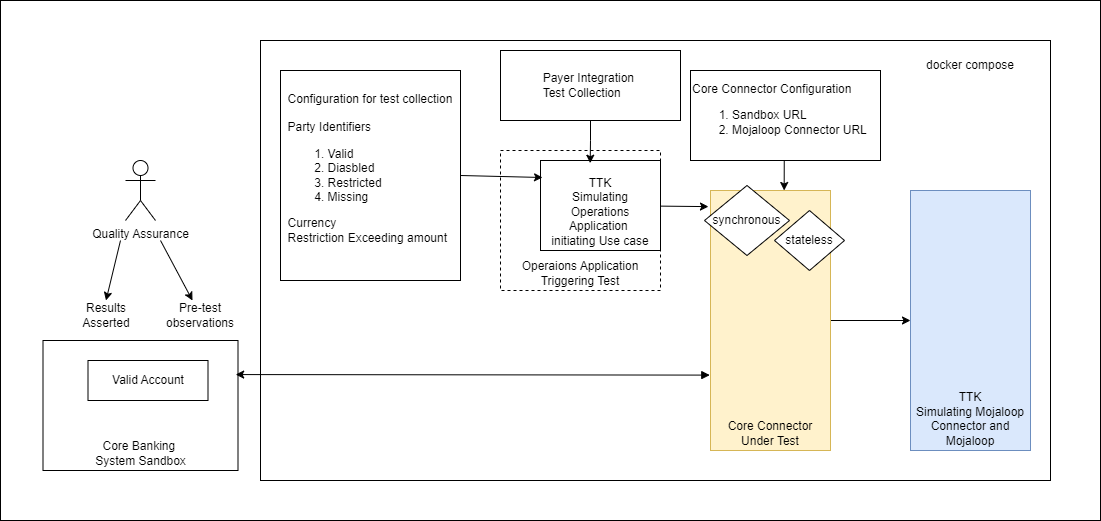

The diagram above was exported from draw.io. Its source (the exported page's mxGraphModel, read from the mxfile embedded in the PNG):
<mxGraphModel dx="2140" dy="653" grid="1" gridSize="10" guides="1" tooltips="1" connect="1" arrows="1" fold="1" page="1" pageScale="1" pageWidth="827" pageHeight="1169" math="0" shadow="0">
  <root>
    <mxCell id="0" />
    <mxCell id="1" parent="0" />
    <mxCell id="6KKNDiLR0c7lkjGWyIKR-1" value="" style="rounded=0;whiteSpace=wrap;html=1;" parent="1" vertex="1">
      <mxGeometry x="-380" y="100" width="1100" height="520" as="geometry" />
    </mxCell>
    <mxCell id="hlOgeEg9_Bkc92ZRRAdf-1" value="" style="rounded=0;whiteSpace=wrap;html=1;" parent="1" vertex="1">
      <mxGeometry x="-120" y="140" width="790" height="440" as="geometry" />
    </mxCell>
    <mxCell id="Ahtxt68sGsQT6iIlNS_R-2" value="Operaions Application Triggering Test" style="rounded=0;whiteSpace=wrap;html=1;verticalAlign=bottom;dashed=1;" parent="1" vertex="1">
      <mxGeometry x="120" y="250" width="160" height="140" as="geometry" />
    </mxCell>
    <mxCell id="9hAXxlKStvcHX-naOEd1-2" value="TTK&lt;div&gt;Simulating Operations Application&amp;nbsp;&lt;/div&gt;&lt;div&gt;initiating Use case&lt;/div&gt;" style="rounded=0;whiteSpace=wrap;html=1;verticalAlign=bottom;" parent="1" vertex="1">
      <mxGeometry x="160" y="260" width="120" height="90" as="geometry" />
    </mxCell>
    <mxCell id="9hAXxlKStvcHX-naOEd1-3" style="edgeStyle=orthogonalEdgeStyle;rounded=0;orthogonalLoop=1;jettySize=auto;html=1;exitX=1;exitY=0.5;exitDx=0;exitDy=0;entryX=0;entryY=0.5;entryDx=0;entryDy=0;" parent="1" source="9hAXxlKStvcHX-naOEd1-4" target="9hAXxlKStvcHX-naOEd1-7" edge="1">
      <mxGeometry relative="1" as="geometry" />
    </mxCell>
    <mxCell id="9hAXxlKStvcHX-naOEd1-4" value="Core Connector Under Test" style="rounded=0;whiteSpace=wrap;html=1;verticalAlign=bottom;fillColor=#fff2cc;strokeColor=#d6b656;" parent="1" vertex="1">
      <mxGeometry x="330" y="290" width="120" height="260" as="geometry" />
    </mxCell>
    <mxCell id="9hAXxlKStvcHX-naOEd1-5" value="Core Banking&amp;nbsp;&lt;div&gt;System Sandbox&lt;/div&gt;" style="rounded=0;whiteSpace=wrap;html=1;verticalAlign=bottom;" parent="1" vertex="1">
      <mxGeometry x="-337.5" y="440" width="195" height="130" as="geometry" />
    </mxCell>
    <mxCell id="9hAXxlKStvcHX-naOEd1-6" value="Valid Account" style="rounded=0;whiteSpace=wrap;html=1;" parent="1" vertex="1">
      <mxGeometry x="-292.5" y="460" width="120" height="40" as="geometry" />
    </mxCell>
    <mxCell id="9hAXxlKStvcHX-naOEd1-7" value="TTK&lt;div&gt;Simulating Mojaloop Connector and Mojaloop&lt;/div&gt;" style="rounded=0;whiteSpace=wrap;html=1;verticalAlign=bottom;fillColor=#dae8fc;strokeColor=#6c8ebf;" parent="1" vertex="1">
      <mxGeometry x="530" y="290" width="120" height="260" as="geometry" />
    </mxCell>
    <mxCell id="9hAXxlKStvcHX-naOEd1-8" style="rounded=0;orthogonalLoop=1;jettySize=auto;html=1;exitX=-0.006;exitY=0.71;exitDx=0;exitDy=0;exitPerimeter=0;entryX=0.988;entryY=0.262;entryDx=0;entryDy=0;entryPerimeter=0;startArrow=block;startFill=1;" parent="1" source="9hAXxlKStvcHX-naOEd1-4" edge="1" target="9hAXxlKStvcHX-naOEd1-5">
      <mxGeometry relative="1" as="geometry">
        <mxPoint x="320" y="475" as="targetPoint" />
      </mxGeometry>
    </mxCell>
    <mxCell id="q4EiIWTFIfIERwGIP11l-1" value="Quality Assurance" style="shape=umlActor;verticalLabelPosition=bottom;verticalAlign=top;html=1;outlineConnect=0;" parent="1" vertex="1">
      <mxGeometry x="-255" y="260" width="30" height="60" as="geometry" />
    </mxCell>
    <mxCell id="Mh72WlE2A0hD5ECllEoN-4" style="rounded=0;orthogonalLoop=1;jettySize=auto;html=1;exitX=1;exitY=0.5;exitDx=0;exitDy=0;entryX=0.017;entryY=0.189;entryDx=0;entryDy=0;entryPerimeter=0;" parent="1" source="Mh72WlE2A0hD5ECllEoN-1" target="9hAXxlKStvcHX-naOEd1-2" edge="1">
      <mxGeometry relative="1" as="geometry">
        <mxPoint x="160" y="283" as="targetPoint" />
      </mxGeometry>
    </mxCell>
    <mxCell id="Mh72WlE2A0hD5ECllEoN-1" value="Configuration for test collection&lt;div&gt;&lt;span style=&quot;background-color: initial;&quot;&gt;&lt;br&gt;&lt;/span&gt;&lt;/div&gt;&lt;div style=&quot;text-align: left;&quot;&gt;&lt;span style=&quot;background-color: initial;&quot;&gt;Party Identifiers&lt;/span&gt;&lt;/div&gt;&lt;div&gt;&lt;ol&gt;&lt;li style=&quot;text-align: left;&quot;&gt;&lt;span style=&quot;background-color: initial;&quot;&gt;Valid&lt;/span&gt;&lt;/li&gt;&lt;li style=&quot;text-align: left;&quot;&gt;&lt;span style=&quot;background-color: initial;&quot;&gt;Diasbled&lt;/span&gt;&lt;/li&gt;&lt;li style=&quot;text-align: left;&quot;&gt;&lt;span style=&quot;background-color: initial;&quot;&gt;Restricted&lt;/span&gt;&lt;/li&gt;&lt;li style=&quot;text-align: left;&quot;&gt;&lt;span style=&quot;background-color: initial;&quot;&gt;Missing&lt;/span&gt;&lt;/li&gt;&lt;/ol&gt;&lt;div style=&quot;text-align: left;&quot;&gt;Currency&lt;/div&gt;&lt;/div&gt;&lt;div style=&quot;text-align: left;&quot;&gt;Restriction Exceeding amount&lt;/div&gt;&lt;div style=&quot;text-align: left;&quot;&gt;&lt;br&gt;&lt;/div&gt;" style="rounded=0;whiteSpace=wrap;html=1;" parent="1" vertex="1">
      <mxGeometry x="-100" y="170" width="180" height="210" as="geometry" />
    </mxCell>
    <mxCell id="Mh72WlE2A0hD5ECllEoN-2" value="&lt;div style=&quot;text-align: left;&quot;&gt;Payer Integration&amp;nbsp;&lt;/div&gt;&lt;div style=&quot;text-align: left;&quot;&gt;Test Collection&lt;/div&gt;" style="rounded=0;whiteSpace=wrap;html=1;" parent="1" vertex="1">
      <mxGeometry x="120" y="150" width="180" height="70" as="geometry" />
    </mxCell>
    <mxCell id="Mh72WlE2A0hD5ECllEoN-3" value="Core Connector Configuration&lt;div&gt;&lt;ol&gt;&lt;li&gt;Sandbox URL&lt;/li&gt;&lt;li&gt;Mojaloop Connector URL&lt;/li&gt;&lt;/ol&gt;&lt;/div&gt;" style="rounded=0;whiteSpace=wrap;html=1;align=left;" parent="1" vertex="1">
      <mxGeometry x="310" y="170" width="190" height="90" as="geometry" />
    </mxCell>
    <mxCell id="Mh72WlE2A0hD5ECllEoN-5" style="edgeStyle=orthogonalEdgeStyle;rounded=0;orthogonalLoop=1;jettySize=auto;html=1;exitX=0.5;exitY=1;exitDx=0;exitDy=0;entryX=0.414;entryY=0.03;entryDx=0;entryDy=0;entryPerimeter=0;" parent="1" source="Mh72WlE2A0hD5ECllEoN-2" target="9hAXxlKStvcHX-naOEd1-2" edge="1">
      <mxGeometry relative="1" as="geometry" />
    </mxCell>
    <mxCell id="Mh72WlE2A0hD5ECllEoN-6" style="edgeStyle=orthogonalEdgeStyle;rounded=0;orthogonalLoop=1;jettySize=auto;html=1;exitX=0.5;exitY=1;exitDx=0;exitDy=0;entryX=0.614;entryY=0;entryDx=0;entryDy=0;entryPerimeter=0;" parent="1" source="Mh72WlE2A0hD5ECllEoN-3" target="9hAXxlKStvcHX-naOEd1-4" edge="1">
      <mxGeometry relative="1" as="geometry" />
    </mxCell>
    <mxCell id="hlOgeEg9_Bkc92ZRRAdf-2" style="rounded=0;orthogonalLoop=1;jettySize=auto;html=1;entryX=-0.017;entryY=0.062;entryDx=0;entryDy=0;entryPerimeter=0;" parent="1" source="9hAXxlKStvcHX-naOEd1-2" target="9hAXxlKStvcHX-naOEd1-4" edge="1">
      <mxGeometry relative="1" as="geometry" />
    </mxCell>
    <mxCell id="q4EiIWTFIfIERwGIP11l-2" value="Pre-test observations" style="text;html=1;align=center;verticalAlign=middle;whiteSpace=wrap;rounded=0;labelBackgroundColor=default;" parent="1" vertex="1">
      <mxGeometry x="-210" y="400" width="60" height="30" as="geometry" />
    </mxCell>
    <mxCell id="q4EiIWTFIfIERwGIP11l-3" value="Results Asserted" style="text;html=1;align=center;verticalAlign=middle;whiteSpace=wrap;rounded=0;labelBackgroundColor=default;" parent="1" vertex="1">
      <mxGeometry x="-304.5" y="400" width="60" height="30" as="geometry" />
    </mxCell>
    <mxCell id="hlOgeEg9_Bkc92ZRRAdf-11" value="stateless" style="rhombus;whiteSpace=wrap;html=1;" parent="1" vertex="1">
      <mxGeometry x="394" y="310" width="70" height="60" as="geometry" />
    </mxCell>
    <mxCell id="hlOgeEg9_Bkc92ZRRAdf-12" value="synchronous" style="rhombus;whiteSpace=wrap;html=1;" parent="1" vertex="1">
      <mxGeometry x="324" y="285" width="85" height="70" as="geometry" />
    </mxCell>
    <mxCell id="6KKNDiLR0c7lkjGWyIKR-2" value="docker compose" style="text;html=1;align=center;verticalAlign=middle;whiteSpace=wrap;rounded=0;" parent="1" vertex="1">
      <mxGeometry x="540" y="150" width="100" height="30" as="geometry" />
    </mxCell>
    <mxCell id="AUt8vKVQ-z9XU3EFh7AI-1" value="" style="endArrow=classic;html=1;rounded=0;entryX=0.5;entryY=0;entryDx=0;entryDy=0;" edge="1" parent="1" target="q4EiIWTFIfIERwGIP11l-3">
      <mxGeometry width="50" height="50" relative="1" as="geometry">
        <mxPoint x="-260" y="340" as="sourcePoint" />
        <mxPoint x="70" y="330" as="targetPoint" />
      </mxGeometry>
    </mxCell>
    <mxCell id="AUt8vKVQ-z9XU3EFh7AI-2" value="" style="endArrow=classic;html=1;rounded=0;" edge="1" parent="1" target="q4EiIWTFIfIERwGIP11l-2">
      <mxGeometry width="50" height="50" relative="1" as="geometry">
        <mxPoint x="-220" y="340" as="sourcePoint" />
        <mxPoint x="-264" y="410" as="targetPoint" />
      </mxGeometry>
    </mxCell>
  </root>
</mxGraphModel>